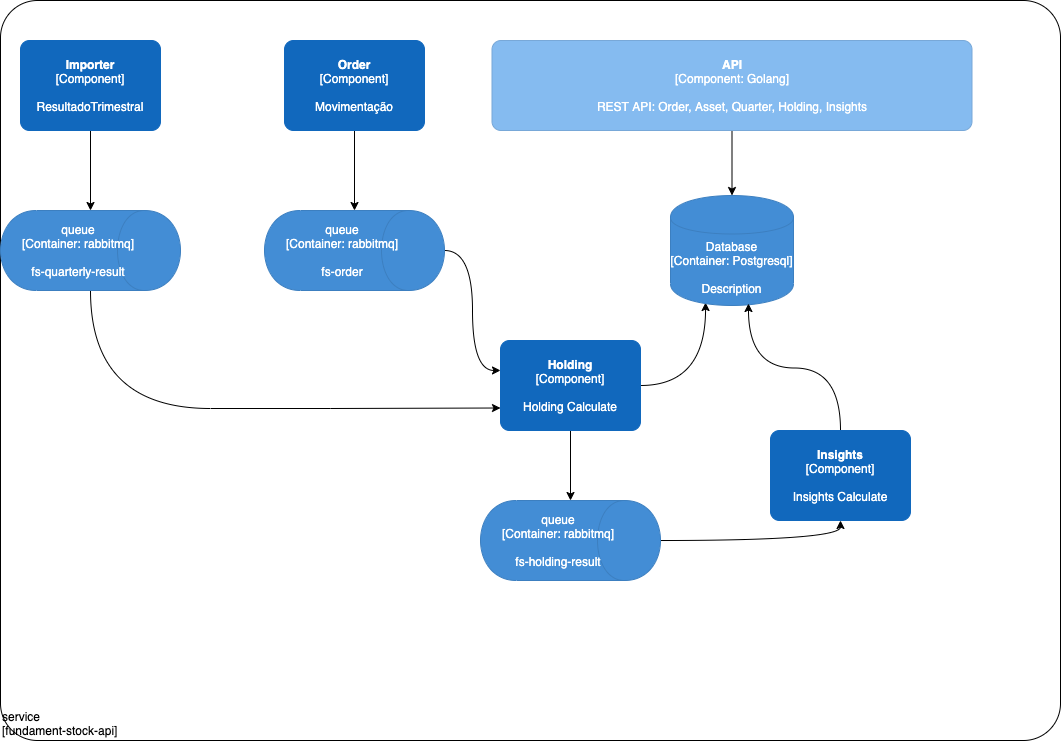

The diagram above was exported from draw.io. Its source (the exported page's mxGraphModel, read from the mxfile embedded in the PNG):
<mxGraphModel dx="1426" dy="712" grid="1" gridSize="10" guides="1" tooltips="1" connect="1" arrows="1" fold="1" page="1" pageScale="1" pageWidth="827" pageHeight="1169" math="0" shadow="0">
  <root>
    <mxCell id="0" />
    <mxCell id="1" parent="0" />
    <object placeholders="1" c4Name="service" c4Type="ExecutionEnvironment" c4Application="fundament-stock-api" label="&lt;div style=&quot;text-align: left&quot;&gt;%c4Name%&lt;/div&gt;&lt;div style=&quot;text-align: left&quot;&gt;[%c4Application%]&lt;/div&gt;" id="o-Rc-LnJwe9nrzlZuxKm-23">
      <mxCell style="rounded=1;whiteSpace=wrap;html=1;labelBackgroundColor=none;fillColor=#ffffff;fontColor=#000000;align=left;arcSize=5;strokeColor=#000000;verticalAlign=bottom;metaEdit=1;metaData={&quot;c4Type&quot;:{&quot;editable&quot;:false}};points=[[0.25,0,0],[0.5,0,0],[0.75,0,0],[1,0.25,0],[1,0.5,0],[1,0.75,0],[0.75,1,0],[0.5,1,0],[0.25,1,0],[0,0.75,0],[0,0.5,0],[0,0.25,0]];" vertex="1" parent="1">
        <mxGeometry x="10" y="120" width="1060" height="740" as="geometry" />
      </mxCell>
    </object>
    <mxCell id="o-Rc-LnJwe9nrzlZuxKm-10" style="edgeStyle=orthogonalEdgeStyle;rounded=0;orthogonalLoop=1;jettySize=auto;html=1;entryX=0;entryY=0.5;entryDx=0;entryDy=0;entryPerimeter=0;" edge="1" parent="1" source="o-Rc-LnJwe9nrzlZuxKm-1" target="o-Rc-LnJwe9nrzlZuxKm-7">
      <mxGeometry relative="1" as="geometry" />
    </mxCell>
    <object placeholders="1" c4Name="Importer&#10;" c4Type="Component" c4Description="ResultadoTrimestral" label="&lt;b&gt;%c4Name%&lt;/b&gt;&lt;div&gt;[%c4Type%]&lt;/div&gt;&lt;br&gt;&lt;div&gt;%c4Description%&lt;/div&gt;" id="o-Rc-LnJwe9nrzlZuxKm-1">
      <mxCell style="rounded=1;whiteSpace=wrap;html=1;labelBackgroundColor=none;fillColor=#1168BD;fontColor=#ffffff;align=center;arcSize=10;strokeColor=#1168BD;metaEdit=1;metaData={&quot;c4Type&quot;:{&quot;editable&quot;:false}};points=[[0.25,0,0],[0.5,0,0],[0.75,0,0],[1,0.25,0],[1,0.5,0],[1,0.75,0],[0.75,1,0],[0.5,1,0],[0.25,1,0],[0,0.75,0],[0,0.5,0],[0,0.25,0]];" vertex="1" parent="1">
        <mxGeometry x="30" y="160" width="140" height="90" as="geometry" />
      </mxCell>
    </object>
    <mxCell id="o-Rc-LnJwe9nrzlZuxKm-9" style="edgeStyle=orthogonalEdgeStyle;rounded=0;orthogonalLoop=1;jettySize=auto;html=1;entryX=0;entryY=0.5;entryDx=0;entryDy=0;entryPerimeter=0;" edge="1" parent="1" source="o-Rc-LnJwe9nrzlZuxKm-2" target="o-Rc-LnJwe9nrzlZuxKm-8">
      <mxGeometry relative="1" as="geometry" />
    </mxCell>
    <object placeholders="1" c4Name="Order" c4Type="Component" c4Description="Movimentação" label="&lt;b&gt;%c4Name%&lt;/b&gt;&lt;div&gt;[%c4Type%]&lt;/div&gt;&lt;br&gt;&lt;div&gt;%c4Description%&lt;/div&gt;" id="o-Rc-LnJwe9nrzlZuxKm-2">
      <mxCell style="rounded=1;whiteSpace=wrap;html=1;labelBackgroundColor=none;fillColor=#1168BD;fontColor=#ffffff;align=center;arcSize=10;strokeColor=#1168BD;metaEdit=1;metaData={&quot;c4Type&quot;:{&quot;editable&quot;:false}};points=[[0.25,0,0],[0.5,0,0],[0.75,0,0],[1,0.25,0],[1,0.5,0],[1,0.75,0],[0.75,1,0],[0.5,1,0],[0.25,1,0],[0,0.75,0],[0,0.5,0],[0,0.25,0]];" vertex="1" parent="1">
        <mxGeometry x="294" y="160" width="140" height="90" as="geometry" />
      </mxCell>
    </object>
    <mxCell id="o-Rc-LnJwe9nrzlZuxKm-15" style="edgeStyle=orthogonalEdgeStyle;curved=1;rounded=0;orthogonalLoop=1;jettySize=auto;html=1;entryX=0.285;entryY=0.973;entryDx=0;entryDy=0;entryPerimeter=0;" edge="1" parent="1" source="o-Rc-LnJwe9nrzlZuxKm-5" target="o-Rc-LnJwe9nrzlZuxKm-11">
      <mxGeometry relative="1" as="geometry" />
    </mxCell>
    <mxCell id="o-Rc-LnJwe9nrzlZuxKm-17" style="edgeStyle=orthogonalEdgeStyle;curved=1;rounded=0;orthogonalLoop=1;jettySize=auto;html=1;entryX=0;entryY=0.5;entryDx=0;entryDy=0;entryPerimeter=0;" edge="1" parent="1" source="o-Rc-LnJwe9nrzlZuxKm-5" target="o-Rc-LnJwe9nrzlZuxKm-16">
      <mxGeometry relative="1" as="geometry" />
    </mxCell>
    <object placeholders="1" c4Name="Holding" c4Type="Component" c4Description="Holding Calculate" label="&lt;b&gt;%c4Name%&lt;/b&gt;&lt;div&gt;[%c4Type%]&lt;/div&gt;&lt;br&gt;&lt;div&gt;%c4Description%&lt;/div&gt;" id="o-Rc-LnJwe9nrzlZuxKm-5">
      <mxCell style="rounded=1;whiteSpace=wrap;html=1;labelBackgroundColor=none;fillColor=#1168BD;fontColor=#ffffff;align=center;arcSize=10;strokeColor=#1168BD;metaEdit=1;metaData={&quot;c4Type&quot;:{&quot;editable&quot;:false}};points=[[0.25,0,0],[0.5,0,0],[0.75,0,0],[1,0.25,0],[1,0.5,0],[1,0.75,0],[0.75,1,0],[0.5,1,0],[0.25,1,0],[0,0.75,0],[0,0.5,0],[0,0.25,0]];" vertex="1" parent="1">
        <mxGeometry x="510" y="460" width="140" height="90" as="geometry" />
      </mxCell>
    </object>
    <mxCell id="o-Rc-LnJwe9nrzlZuxKm-26" style="edgeStyle=orthogonalEdgeStyle;curved=1;rounded=0;orthogonalLoop=1;jettySize=auto;html=1;entryX=0;entryY=0.75;entryDx=0;entryDy=0;entryPerimeter=0;" edge="1" parent="1" source="o-Rc-LnJwe9nrzlZuxKm-7" target="o-Rc-LnJwe9nrzlZuxKm-5">
      <mxGeometry relative="1" as="geometry">
        <Array as="points">
          <mxPoint x="100" y="528" />
          <mxPoint x="340" y="528" />
        </Array>
      </mxGeometry>
    </mxCell>
    <object placeholders="1" c4Type="queue" c4Technology="rabbitmq" c4Description="fs-quarterly-result" label="%c4Type%&lt;div&gt;[Container:&amp;nbsp;%c4Technology%]&lt;/div&gt;&lt;br&gt;&lt;div&gt;%c4Description%&lt;/div&gt;" id="o-Rc-LnJwe9nrzlZuxKm-7">
      <mxCell style="shape=cylinder;whiteSpace=wrap;html=1;boundedLbl=1;rounded=0;labelBackgroundColor=none;fillColor=#438DD5;fontSize=12;fontColor=#ffffff;align=center;strokeColor=#3C7FC0;metaEdit=1;points=[[0.5,0,0],[1,0.25,0],[1,0.5,0],[1,0.75,0],[0.5,1,0],[0,0.75,0],[0,0.5,0],[0,0.25,0]];metaData={&quot;c4Type&quot;:{&quot;editable&quot;:false}};direction=south;" vertex="1" parent="1">
        <mxGeometry x="10" y="330" width="180" height="80" as="geometry" />
      </mxCell>
    </object>
    <mxCell id="o-Rc-LnJwe9nrzlZuxKm-27" style="edgeStyle=orthogonalEdgeStyle;curved=1;rounded=0;orthogonalLoop=1;jettySize=auto;html=1;entryX=0;entryY=0.333;entryDx=0;entryDy=0;entryPerimeter=0;" edge="1" parent="1" source="o-Rc-LnJwe9nrzlZuxKm-8" target="o-Rc-LnJwe9nrzlZuxKm-5">
      <mxGeometry relative="1" as="geometry" />
    </mxCell>
    <object placeholders="1" c4Type="queue" c4Technology="rabbitmq" c4Description="fs-order" label="%c4Type%&lt;div&gt;[Container:&amp;nbsp;%c4Technology%]&lt;/div&gt;&lt;br&gt;&lt;div&gt;%c4Description%&lt;/div&gt;" id="o-Rc-LnJwe9nrzlZuxKm-8">
      <mxCell style="shape=cylinder;whiteSpace=wrap;html=1;boundedLbl=1;rounded=0;labelBackgroundColor=none;fillColor=#438DD5;fontSize=12;fontColor=#ffffff;align=center;strokeColor=#3C7FC0;metaEdit=1;points=[[0.5,0,0],[1,0.25,0],[1,0.5,0],[1,0.75,0],[0.5,1,0],[0,0.75,0],[0,0.5,0],[0,0.25,0]];metaData={&quot;c4Type&quot;:{&quot;editable&quot;:false}};direction=south;" vertex="1" parent="1">
        <mxGeometry x="274" y="330" width="180" height="80" as="geometry" />
      </mxCell>
    </object>
    <object placeholders="1" c4Type="Database" c4Technology="Postgresql" c4Description="Description" label="%c4Type%&lt;div&gt;[Container:&amp;nbsp;%c4Technology%]&lt;/div&gt;&lt;br&gt;&lt;div&gt;%c4Description%&lt;/div&gt;" id="o-Rc-LnJwe9nrzlZuxKm-11">
      <mxCell style="shape=cylinder;whiteSpace=wrap;html=1;boundedLbl=1;rounded=0;labelBackgroundColor=none;fillColor=#438DD5;fontSize=12;fontColor=#ffffff;align=center;strokeColor=#3C7FC0;metaEdit=1;points=[[0.5,0,0],[1,0.25,0],[1,0.5,0],[1,0.75,0],[0.5,1,0],[0,0.75,0],[0,0.5,0],[0,0.25,0]];metaData={&quot;c4Type&quot;:{&quot;editable&quot;:false}};" vertex="1" parent="1">
        <mxGeometry x="680" y="315" width="123" height="110" as="geometry" />
      </mxCell>
    </object>
    <mxCell id="o-Rc-LnJwe9nrzlZuxKm-19" style="edgeStyle=orthogonalEdgeStyle;curved=1;rounded=0;orthogonalLoop=1;jettySize=auto;html=1;entryX=0.5;entryY=1;entryDx=0;entryDy=0;entryPerimeter=0;" edge="1" parent="1" source="o-Rc-LnJwe9nrzlZuxKm-16" target="o-Rc-LnJwe9nrzlZuxKm-18">
      <mxGeometry relative="1" as="geometry" />
    </mxCell>
    <object placeholders="1" c4Type="queue" c4Technology="rabbitmq" c4Description="fs-holding-result" label="%c4Type%&lt;div&gt;[Container:&amp;nbsp;%c4Technology%]&lt;/div&gt;&lt;br&gt;&lt;div&gt;%c4Description%&lt;/div&gt;" id="o-Rc-LnJwe9nrzlZuxKm-16">
      <mxCell style="shape=cylinder;whiteSpace=wrap;html=1;boundedLbl=1;rounded=0;labelBackgroundColor=none;fillColor=#438DD5;fontSize=12;fontColor=#ffffff;align=center;strokeColor=#3C7FC0;metaEdit=1;points=[[0.5,0,0],[1,0.25,0],[1,0.5,0],[1,0.75,0],[0.5,1,0],[0,0.75,0],[0,0.5,0],[0,0.25,0]];metaData={&quot;c4Type&quot;:{&quot;editable&quot;:false}};direction=south;" vertex="1" parent="1">
        <mxGeometry x="490" y="620" width="180" height="80" as="geometry" />
      </mxCell>
    </object>
    <mxCell id="o-Rc-LnJwe9nrzlZuxKm-35" style="edgeStyle=orthogonalEdgeStyle;curved=1;rounded=0;orthogonalLoop=1;jettySize=auto;html=1;entryX=0.634;entryY=0.982;entryDx=0;entryDy=0;entryPerimeter=0;" edge="1" parent="1" source="o-Rc-LnJwe9nrzlZuxKm-18" target="o-Rc-LnJwe9nrzlZuxKm-11">
      <mxGeometry relative="1" as="geometry" />
    </mxCell>
    <object placeholders="1" c4Name="Insights" c4Type="Component" c4Description="Insights Calculate" label="&lt;b&gt;%c4Name%&lt;/b&gt;&lt;div&gt;[%c4Type%]&lt;/div&gt;&lt;br&gt;&lt;div&gt;%c4Description%&lt;/div&gt;" id="o-Rc-LnJwe9nrzlZuxKm-18">
      <mxCell style="rounded=1;whiteSpace=wrap;html=1;labelBackgroundColor=none;fillColor=#1168BD;fontColor=#ffffff;align=center;arcSize=10;strokeColor=#1168BD;metaEdit=1;metaData={&quot;c4Type&quot;:{&quot;editable&quot;:false}};points=[[0.25,0,0],[0.5,0,0],[0.75,0,0],[1,0.25,0],[1,0.5,0],[1,0.75,0],[0.75,1,0],[0.5,1,0],[0.25,1,0],[0,0.75,0],[0,0.5,0],[0,0.25,0]];" vertex="1" parent="1">
        <mxGeometry x="780" y="550" width="140" height="90" as="geometry" />
      </mxCell>
    </object>
    <mxCell id="o-Rc-LnJwe9nrzlZuxKm-34" style="edgeStyle=orthogonalEdgeStyle;curved=1;rounded=0;orthogonalLoop=1;jettySize=auto;html=1;entryX=0.5;entryY=0;entryDx=0;entryDy=0;entryPerimeter=0;" edge="1" parent="1" source="o-Rc-LnJwe9nrzlZuxKm-33" target="o-Rc-LnJwe9nrzlZuxKm-11">
      <mxGeometry relative="1" as="geometry" />
    </mxCell>
    <object placeholders="1" c4Name="API" c4Type="Component" c4Technology="Golang" c4Description="REST API: Order, Asset, Quarter, Holding, Insights" label="&lt;b&gt;%c4Name%&lt;/b&gt;&lt;div&gt;[%c4Type%: %c4Technology%]&lt;/div&gt;&lt;br&gt;&lt;div&gt;%c4Description%&lt;/div&gt;" id="o-Rc-LnJwe9nrzlZuxKm-33">
      <mxCell style="rounded=1;whiteSpace=wrap;html=1;labelBackgroundColor=none;fillColor=#85BBF0;fontColor=#ffffff;align=center;arcSize=10;strokeColor=#78A8D8;metaEdit=1;metaData={&quot;c4Type&quot;:{&quot;editable&quot;:false}};points=[[0.25,0,0],[0.5,0,0],[0.75,0,0],[1,0.25,0],[1,0.5,0],[1,0.75,0],[0.75,1,0],[0.5,1,0],[0.25,1,0],[0,0.75,0],[0,0.5,0],[0,0.25,0]];" vertex="1" parent="1">
        <mxGeometry x="501.5" y="160" width="480" height="90" as="geometry" />
      </mxCell>
    </object>
  </root>
</mxGraphModel>